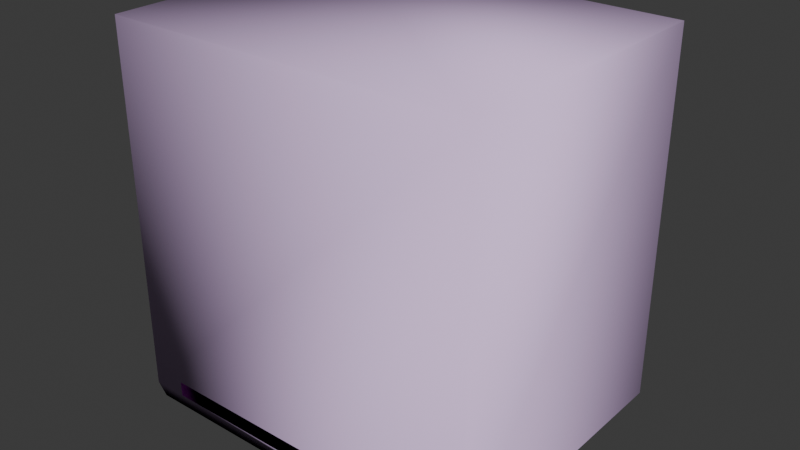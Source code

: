 # Source: crate_extralarge_gib6.blend  (saved by Blender 4.5.91; exported with 4.5.12 LTS)
import bpy
from mathutils import Matrix  # noqa: F401  (used for matrix-valued properties, if any)

bpy.ops.wm.read_factory_settings(use_empty=True)
scene = bpy.context.scene
scene.name = 'crate_extralarge.qc'

# ---- collections
col_crate_extralarge_ref = bpy.data.collections.new('Crate_ExtraLarge_REF'); scene.collection.children.link(col_crate_extralarge_ref)
col_crate_extralarge_physics = bpy.data.collections.new('crate_extralarge_physics'); scene.collection.children.link(col_crate_extralarge_physics)

# ---- images (referenced by path relative to the original .blend; pixels are not part of the script)
import os
ASSET_DIR = os.environ.get("B2B_ASSET_DIR", "")  # directory of the original .blend (textures are referenced by path, not embedded)
HERE = os.path.dirname(os.path.abspath(__file__))  # packed textures are extracted next to this script under _unpacked/

def load_image(name, relpath, width, height, colorspace="sRGB"):
    """Load a texture the original file referenced (path relative to the .blend, or extracted next to this script)."""
    p = next((c for c in (os.path.join(HERE, relpath), os.path.join(ASSET_DIR, relpath)) if relpath and os.path.exists(c)), "")
    if p:
        img = bpy.data.images.load(p, check_existing=True)
        img.name = name
    else:  # same state as the original file: an image datablock whose file is absent (Cycles renders it pink)
        img = bpy.data.images.new(name, width, height)
        img.source = "FILE"
        img.filepath = "//" + (relpath or name)
    img.colorspace_settings.name = colorspace
    return img
img_crate_extralarge_png = load_image('crate_extralarge.png', 'crate_extralarge.png', 1024, 1024, 'sRGB')

# ---- materials (node trees are filled in below, after node groups)
mat_crate_extralarge = bpy.data.materials.new('Crate_ExtraLarge')
mat_crate_extralarge.diffuse_color = (0.7114, 0.9127, 0.7561, 1.0)
mat_phy = bpy.data.materials.new('  phy')
mat_phy.diffuse_color = (0.8607, 0.6254, 0.9881, 1.0)

# ---- material node trees
mat_crate_extralarge.use_nodes = True; mat_crate_extralarge.node_tree.nodes.clear()
_N = mat_crate_extralarge.node_tree.nodes; _L = mat_crate_extralarge.node_tree.links
n0 = _N.new('ShaderNodeBsdfPrincipled'); n0.name = 'Principled BSDF'; n0.location = (-200, 100)
n1 = _N.new('ShaderNodeOutputMaterial'); n1.name = 'Material Output'; n1.location = (200, 100)
n2 = _N.new('ShaderNodeTexImage'); n2.name = 'Image Texture'; n2.location = (-490, 80)
n2.image = img_crate_extralarge_png
_L.new(n0.outputs[0], n1.inputs[0])
_L.new(n2.outputs[0], n0.inputs[0])
n1.is_active_output = True

# ---- world
world_world = bpy.data.worlds.new('World'); scene.world = world_world
world_world.use_nodes = True; world_world.node_tree.nodes.clear()
_N = world_world.node_tree.nodes; _L = world_world.node_tree.links
n0 = _N.new('ShaderNodeOutputWorld'); n0.name = 'World Output'; n0.location = (200, 100)
n1 = _N.new('ShaderNodeBackground'); n1.name = 'Background'; n1.location = (-200, 100)
n1.inputs[0].default_value = (0.05088, 0.05088, 0.05088, 1.0)
_L.new(n1.outputs[0], n0.inputs[0])
n0.is_active_output = True
world_world.color = (0.05088, 0.05088, 0.05088)
world_world.sun_shadow_jitter_overblur = 0.0

# ---- meshes
me_crate_extralarge_ref = bpy.data.meshes.new('Crate_ExtraLarge_REF')
me_crate_extralarge_ref.from_pydata([(-7.51, -47.97, 9.049), (7.51, -47.97, 9.049), (7.51, -46.0, 9.049), (-7.51, -46.0, 9.049), (52.79, -48.0, 4.04), (52.58, -48.0, 9.038), (52.55, -45.99, 9.038), (52.76, -45.99, 4.033), (-7.51, -47.97, 115.4), (7.51, -47.97, 115.4), (7.51, -46.0, 115.4), (-7.51, -46.0, 115.4), (-50.6, -48.0, 9.038), (-50.54, -45.99, 9.038), (-50.48, -45.99, 4.033), (-50.55, -48.0, 4.04)], [], [(5, 12, 15, 4), (4, 15, 14, 7), (6, 5, 4, 7), (6, 7, 14, 13), (11, 8, 9, 10), (9, 8, 0, 1), (13, 12, 5, 6), (3, 0, 8, 11), (15, 12, 13, 14), (10, 9, 1, 2), (11, 10, 2, 3)])
me_crate_extralarge_ref.polygons.foreach_set('use_smooth', [True] * 11)
_k = set([(0, 8), (1, 9), (4, 15), (5, 12)])
me_crate_extralarge_ref.attributes.new('sharp_edge', 'BOOLEAN', 'EDGE').data.foreach_set('value', [ (min(e.vertices), max(e.vertices)) in _k for e in me_crate_extralarge_ref.edges])
_uv = me_crate_extralarge_ref.uv_layers.new(name='Float2')
_uv.uv.foreach_set('vector', [0.9855, 0.5425, 0.9855, 0.9466, 0.9469, 0.9463, 0.9469, 0.5417, 0.9469, 0.5417, 0.9469, 0.9463, 0.9346, 0.9461, 0.9346, 0.5418, 0.9977, 0.5426, 0.9855, 0.5425, 0.9469, 0.5417, 0.9346, 0.5418, 0.9977, 0.5426, 0.9346, 0.5418, 0.0, 0.0, 0.9977, 0.9463, 0.1856, 0.9625, 0.1976, 0.9626, 0.2616, 0.9625, 0.2735, 0.9624, 0.2616, 0.9625, 0.1976, 0.9626, 0.1976, 0.5023, 0.2616, 0.5023, 0.9977, 0.9463, 0.9855, 0.9466, 0.9855, 0.5425, 0.9977, 0.5426, 0.1856, 0.5023, 0.1976, 0.5023, 0.1976, 0.9626, 0.1856, 0.9625, 0.9469, 0.9463, 0.9855, 0.9466, 0.9977, 0.9463, 0.0, 0.0, 0.2735, 0.9624, 0.2616, 0.9625, 0.2616, 0.5023, 0.2735, 0.5023, 0.1856, 0.9625, 0.2735, 0.9624, 0.2735, 0.5023, 0.1856, 0.5023])
me_crate_extralarge_ref.materials.append(mat_crate_extralarge)
me_crate_extralarge_ref.update()
me_crate_extralarge_ref.normals_split_custom_set([tuple(v) for v in zip(*[iter([0.5687, -0.5759, 0.5873, -0.5911, -0.568, 0.5727, -0.719, -0.6839, 0.1234, 0.592, -0.5739, -0.5659, 0.592, -0.5739, -0.5659, -0.719, -0.6839, 0.1234, 0.2134, 0.6919, -0.6898, 0.5878, 0.5735, -0.5706, 0.5599, 0.5834, 0.5884, 0.5687, -0.5759, 0.5873, 0.592, -0.5739, -0.5659, 0.5878, 0.5735, -0.5706, 0.5599, 0.5834, 0.5884, 0.5878, 0.5735, -0.5706, 0.2134, 0.6919, -0.6898, -0.5703, 0.5857, 0.576, -0.5775, 0.5794, 0.5751, -0.5767, -0.5752, 0.5801, 0.5772, -0.5753, 0.5796, 0.578, 0.5795, 0.5746, 0.5772, -0.5753, 0.5796, -0.5767, -0.5752, 0.5801, -1.573e-11, -1.0, -3.82e-08, -1.573e-11, -1.0, -3.82e-08, -0.5703, 0.5857, 0.576, -0.5911, -0.568, 0.5727, 0.5687, -0.5759, 0.5873, 0.5599, 0.5834, 0.5884, -0.7071, 0.7071, 2.701e-08, -1.0, -1.573e-07, 0.0, -0.5767, -0.5752, 0.5801, -0.5775, 0.5794, 0.5751, -0.719, -0.6839, 0.1234, -0.5911, -0.568, 0.5727, -0.5703, 0.5857, 0.576, 0.2134, 0.6919, -0.6898, 0.578, 0.5795, 0.5746, 0.5772, -0.5753, 0.5796, 1.0, -2.917e-07, 0.0, 0.7071, 0.7071, 2.701e-08, -0.5775, 0.5794, 0.5751, 0.578, 0.5795, 0.5746, 0.7071, 0.7071, 2.701e-08, -0.7071, 0.7071, 2.701e-08])] * 3)])
me_crate_extralarge_physics = bpy.data.meshes.new('crate_extralarge_physics')
me_crate_extralarge_physics.from_pydata([(62.41, 48.0, 4.04), (62.41, -48.0, 4.04), (58.75, -47.7, -0.1097), (58.75, 47.7, -0.1097), (-62.4, -48.0, 4.04), (-59.4, -47.7, -0.1097), (-59.4, 47.7, -0.1097), (-62.4, 48.0, 4.04), (62.41, 48.0, 128.1), (62.41, -48.0, 128.1), (-62.4, 48.0, 128.1), (-62.4, -48.0, 128.1)], [], [(0, 1, 2), (2, 3, 0), (1, 4, 2), (4, 5, 2), (2, 6, 3), (6, 2, 5), (6, 0, 3), (0, 6, 7), (8, 0, 7), (0, 8, 1), (9, 4, 1), (1, 8, 9), (4, 6, 5), (6, 4, 7), (9, 10, 11), (9, 8, 10), (9, 11, 4), (10, 4, 11), (4, 10, 7), (10, 8, 7)])
me_crate_extralarge_physics.polygons.foreach_set('use_smooth', [True] * 20)
_uv = me_crate_extralarge_physics.uv_layers.new(name='Float2')
_uv.uv.foreach_set('vector', [0.0, 0.0, 0.0, 0.0, 0.0, 0.0, 0.0, 0.0, 0.0, 0.0, 0.0, 0.0, 0.0, 0.0, 0.0, 0.0, 0.0, 0.0, 0.0, 0.0, 0.0, 0.0, 0.0, 0.0, 0.0, 0.0, 0.0, 0.0, 0.0, 0.0, 0.0, 0.0, 0.0, 0.0, 0.0, 0.0, 0.0, 0.0, 0.0, 0.0, 0.0, 0.0, 0.0, 0.0, 0.0, 0.0, 0.0, 0.0, 0.0, 0.0, 0.0, 0.0, 0.0, 0.0, 0.0, 0.0, 0.0, 0.0, 0.0, 0.0, 0.0, 0.0, 0.0, 0.0, 0.0, 0.0, 0.0, 0.0, 0.0, 0.0, 0.0, 0.0, 0.0, 0.0, 0.0, 0.0, 0.0, 0.0, 0.0, 0.0, 0.0, 0.0, 0.0, 0.0, 0.0, 0.0, 0.0, 0.0, 0.0, 0.0, 0.0, 0.0, 0.0, 0.0, 0.0, 0.0, 0.0, 0.0, 0.0, 0.0, 0.0, 0.0, 0.0, 0.0, 0.0, 0.0, 0.0, 0.0, 0.0, 0.0, 0.0, 0.0, 0.0, 0.0, 0.0, 0.0, 0.0, 0.0, 0.0, 0.0])
me_crate_extralarge_physics.materials.append(mat_phy)
me_crate_extralarge_physics.update()
me_crate_extralarge_physics.normals_split_custom_set([tuple(v) for v in zip(*[iter([-0.6654, 0.03897, 0.7455, 0.5196, 0.05793, 0.8524, 0.07183, 0.9974, 0.002979, 0.07183, 0.9974, 0.002979, -0.003962, 0.9983, 0.05877, -0.6654, 0.03897, 0.7455, 0.5196, 0.05793, 0.8524, 0.7254, 0.06717, -0.685, 0.07183, 0.9974, 0.002979, 0.7254, 0.06717, -0.685, 0.00128, 0.998, -0.06308, 0.07183, 0.9974, 0.002979, 0.07183, 0.9974, 0.002979, -0.01692, 0.9979, -0.06257, -0.003962, 0.9983, 0.05877, -0.01692, 0.9979, -0.06257, 0.07183, 0.9974, 0.002979, 0.00128, 0.998, -0.06308, -0.01692, 0.9979, -0.06257, -0.6654, 0.03897, 0.7455, -0.003962, 0.9983, 0.05877, -0.6654, 0.03897, 0.7455, -0.01692, 0.9979, -0.06257, -0.8896, -0.02868, -0.4558, -0.6828, -0.2648, 0.6809, -0.6654, 0.03897, 0.7455, -0.8896, -0.02868, -0.4558, -0.6654, 0.03897, 0.7455, -0.6828, -0.2648, 0.6809, 0.5196, 0.05793, 0.8524, 0.7053, -0.6158, 0.3512, 0.7254, 0.06717, -0.685, 0.5196, 0.05793, 0.8524, 0.5196, 0.05793, 0.8524, -0.6828, -0.2648, 0.6809, 0.7053, -0.6158, 0.3512, 0.7254, 0.06717, -0.685, -0.01692, 0.9979, -0.06257, 0.00128, 0.998, -0.06308, -0.01692, 0.9979, -0.06257, 0.7254, 0.06717, -0.685, -0.8896, -0.02868, -0.4558, 0.7053, -0.6158, 0.3512, -0.3697, -0.5685, -0.7349, 0.6203, -0.4801, -0.6203, 0.7053, -0.6158, 0.3512, -0.6828, -0.2648, 0.6809, -0.3697, -0.5685, -0.7349, 0.7053, -0.6158, 0.3512, 0.6203, -0.4801, -0.6203, 0.7254, 0.06717, -0.685, -0.3697, -0.5685, -0.7349, 0.7254, 0.06717, -0.685, 0.6203, -0.4801, -0.6203, 0.7254, 0.06717, -0.685, -0.3697, -0.5685, -0.7349, -0.8896, -0.02868, -0.4558, -0.3697, -0.5685, -0.7349, -0.6828, -0.2648, 0.6809, -0.8896, -0.02868, -0.4558])] * 3)])
arm_crate_extralarge_qc_skeleton = bpy.data.armatures.new('crate_extralarge.qc_skeleton')  # bones are not reproduced

# ---- objects
ob_crate_extralarge_qc_skeleton = bpy.data.objects.new('crate_extralarge.qc_skeleton', arm_crate_extralarge_qc_skeleton)
ob_crate_extralarge_ref = bpy.data.objects.new('Crate_ExtraLarge_REF', me_crate_extralarge_ref)
ob_crate_extralarge_physics = bpy.data.objects.new('crate_extralarge_physics', me_crate_extralarge_physics)

# ---- transforms, parenting, visibility, modifiers, constraints
ob_crate_extralarge_qc_skeleton.location = (0.0, 0.0, 0.0)
ob_crate_extralarge_qc_skeleton.show_in_front = True
ob_crate_extralarge_ref.parent = ob_crate_extralarge_qc_skeleton
ob_crate_extralarge_ref.location = (0.0, 0.0, 0.0)
_vg = ob_crate_extralarge_ref.vertex_groups.new(name='static_prop')
_vg.add([0, 1, 2, 3, 4, 5, 6, 7, 8, 9, 10, 11, 12, 13, 14, 15], 1.0, 'REPLACE')
_m = ob_crate_extralarge_ref.modifiers.new('Armature', 'ARMATURE')
_m.object = ob_crate_extralarge_qc_skeleton
ob_crate_extralarge_physics.parent = ob_crate_extralarge_qc_skeleton
ob_crate_extralarge_physics.location = (0.0, 0.0, 0.0)
ob_crate_extralarge_physics.display_type = 'SOLID'
ob_crate_extralarge_physics.show_wire = True
_vg = ob_crate_extralarge_physics.vertex_groups.new(name='static_prop')
_vg.add([0, 1, 2, 3, 4, 5, 6, 7, 8, 9, 10, 11], 1.0, 'REPLACE')
_m = ob_crate_extralarge_physics.modifiers.new('Armature', 'ARMATURE')
_m.object = ob_crate_extralarge_qc_skeleton

# ---- collection membership
scene.collection.objects.link(ob_crate_extralarge_qc_skeleton)
col_crate_extralarge_ref.objects.link(ob_crate_extralarge_ref)
col_crate_extralarge_physics.objects.link(ob_crate_extralarge_physics)

# ---- scene / render settings (as saved in the file)
scene.frame_start = 0; scene.frame_end = 0; scene.frame_set(0)
scene.render.engine = 'BLENDER_EEVEE_NEXT'
bpy.context.view_layer.update()

# ---- added for rendering (the .blend has no active camera and no usable light): camera, sun
cam_auto = bpy.data.cameras.new('AutoCamera')
cam_auto.lens = 50.0
cam_auto.sensor_width = 36.0
cam_auto.clip_end = 3355.33
ob_auto_camera = bpy.data.objects.new('AutoCamera', cam_auto)
scene.collection.objects.link(ob_auto_camera)
ob_auto_camera.location = (192.279, -229.43, 216.937)
ob_auto_camera.rotation_euler = (1.09748, -7.21219e-08, 0.694738)
scene.camera = ob_auto_camera
light_auto_sun = bpy.data.lights.new('AutoSun', 'SUN')
light_auto_sun.energy = 3.0
light_auto_sun.angle = 0.0523599
ob_auto_sun = bpy.data.objects.new('AutoSun', light_auto_sun)
scene.collection.objects.link(ob_auto_sun)
ob_auto_sun.rotation_euler = (0.872665, 0.174533, 0.523599)
bpy.context.view_layer.update()
